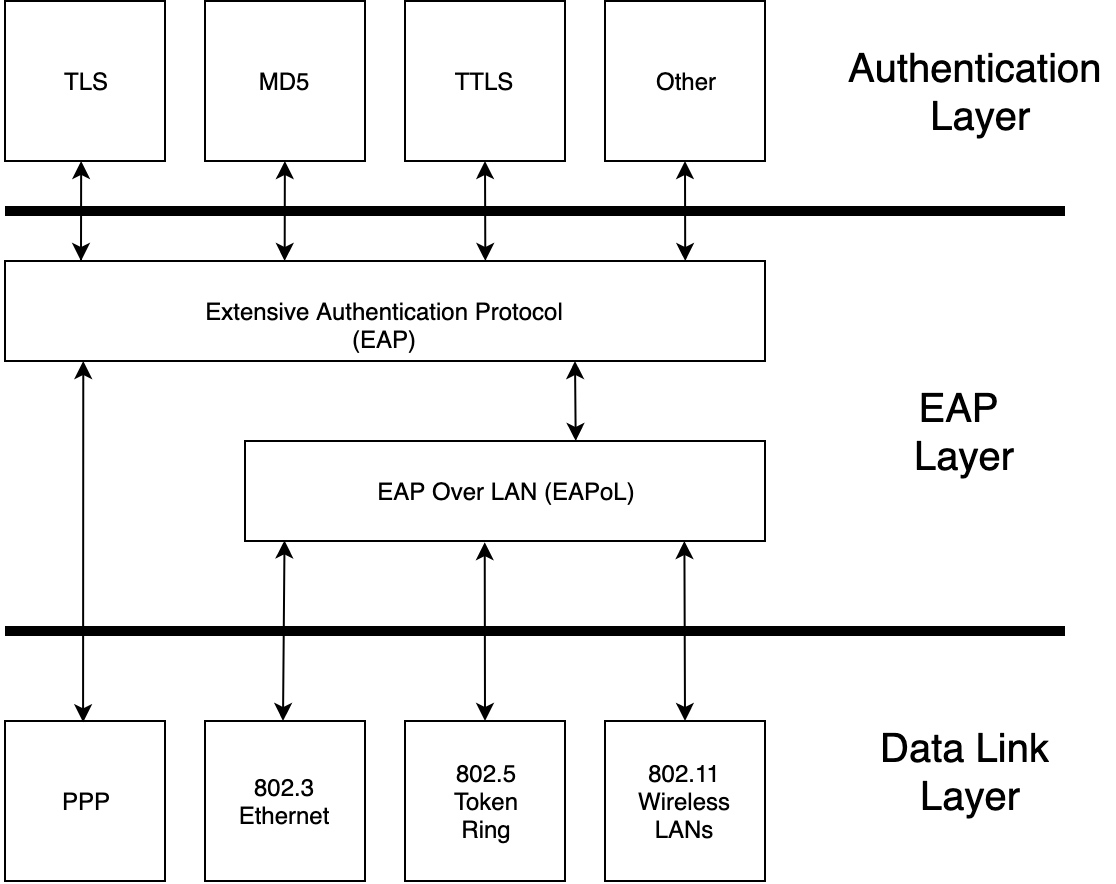

The diagram above was exported from draw.io. Its source (the exported page's mxGraphModel, read from the mxfile embedded in the PNG):
<mxGraphModel dx="1710" dy="820" grid="1" gridSize="10" guides="1" tooltips="1" connect="1" arrows="1" fold="1" page="1" pageScale="1" pageWidth="850" pageHeight="1100" math="0" shadow="0">
  <root>
    <mxCell id="0" />
    <mxCell id="1" parent="0" />
    <mxCell id="8FB0hw4bA1klsEK3PgDp-10" style="rounded=0;orthogonalLoop=1;jettySize=auto;html=1;startArrow=classic;startFill=1;entryX=0.1;entryY=0;entryDx=0;entryDy=0;entryPerimeter=0;targetPerimeterSpacing=0;exitX=0.476;exitY=1;exitDx=0;exitDy=0;exitPerimeter=0;" edge="1" parent="1" source="8FB0hw4bA1klsEK3PgDp-1" target="8FB0hw4bA1klsEK3PgDp-9">
      <mxGeometry relative="1" as="geometry">
        <mxPoint x="48" y="111" as="sourcePoint" />
        <mxPoint x="48" y="149" as="targetPoint" />
        <Array as="points">
          <mxPoint x="48" y="160" />
        </Array>
      </mxGeometry>
    </mxCell>
    <mxCell id="8FB0hw4bA1klsEK3PgDp-14" style="edgeStyle=none;rounded=0;orthogonalLoop=1;jettySize=auto;html=1;startArrow=classic;startFill=1;targetPerimeterSpacing=0;" edge="1" parent="1" source="8FB0hw4bA1klsEK3PgDp-1">
      <mxGeometry relative="1" as="geometry">
        <mxPoint x="50" y="110" as="targetPoint" />
      </mxGeometry>
    </mxCell>
    <mxCell id="8FB0hw4bA1klsEK3PgDp-1" value="TLS" style="whiteSpace=wrap;html=1;aspect=fixed;" vertex="1" parent="1">
      <mxGeometry x="10" y="30" width="80" height="80" as="geometry" />
    </mxCell>
    <mxCell id="8FB0hw4bA1klsEK3PgDp-11" style="rounded=0;orthogonalLoop=1;jettySize=auto;html=1;entryX=0.368;entryY=0;entryDx=0;entryDy=0;entryPerimeter=0;startArrow=classic;startFill=1;" edge="1" parent="1" source="8FB0hw4bA1klsEK3PgDp-2" target="8FB0hw4bA1klsEK3PgDp-9">
      <mxGeometry relative="1" as="geometry" />
    </mxCell>
    <mxCell id="8FB0hw4bA1klsEK3PgDp-2" value="MD5" style="whiteSpace=wrap;html=1;aspect=fixed;" vertex="1" parent="1">
      <mxGeometry x="110" y="30" width="80" height="80" as="geometry" />
    </mxCell>
    <mxCell id="8FB0hw4bA1klsEK3PgDp-12" style="rounded=0;orthogonalLoop=1;jettySize=auto;html=1;exitX=0.5;exitY=1;exitDx=0;exitDy=0;entryX=0.632;entryY=0;entryDx=0;entryDy=0;entryPerimeter=0;startArrow=classic;startFill=1;" edge="1" parent="1" source="8FB0hw4bA1klsEK3PgDp-3" target="8FB0hw4bA1klsEK3PgDp-9">
      <mxGeometry relative="1" as="geometry" />
    </mxCell>
    <mxCell id="8FB0hw4bA1klsEK3PgDp-3" value="TTLS" style="whiteSpace=wrap;html=1;aspect=fixed;" vertex="1" parent="1">
      <mxGeometry x="210" y="30" width="80" height="80" as="geometry" />
    </mxCell>
    <mxCell id="8FB0hw4bA1klsEK3PgDp-13" style="rounded=0;orthogonalLoop=1;jettySize=auto;html=1;exitX=0.5;exitY=1;exitDx=0;exitDy=0;entryX=0.895;entryY=0;entryDx=0;entryDy=0;entryPerimeter=0;startArrow=classic;startFill=1;" edge="1" parent="1" source="8FB0hw4bA1klsEK3PgDp-5" target="8FB0hw4bA1klsEK3PgDp-9">
      <mxGeometry relative="1" as="geometry" />
    </mxCell>
    <mxCell id="8FB0hw4bA1klsEK3PgDp-5" value="Other" style="whiteSpace=wrap;html=1;aspect=fixed;" vertex="1" parent="1">
      <mxGeometry x="310" y="30" width="80" height="80" as="geometry" />
    </mxCell>
    <mxCell id="8FB0hw4bA1klsEK3PgDp-15" style="edgeStyle=none;rounded=0;orthogonalLoop=1;jettySize=auto;html=1;startArrow=classic;startFill=1;targetPerimeterSpacing=0;exitX=0.75;exitY=1;exitDx=0;exitDy=0;entryX=0.636;entryY=0;entryDx=0;entryDy=0;entryPerimeter=0;" edge="1" parent="1" source="8FB0hw4bA1klsEK3PgDp-9" target="8FB0hw4bA1klsEK3PgDp-16">
      <mxGeometry relative="1" as="geometry">
        <mxPoint x="295" y="310" as="targetPoint" />
      </mxGeometry>
    </mxCell>
    <mxCell id="8FB0hw4bA1klsEK3PgDp-9" value="Extensive Authentication Protocol (EAP)" style="rounded=0;whiteSpace=wrap;html=1;" vertex="1" parent="1">
      <mxGeometry x="10" y="160" width="380" height="50" as="geometry" />
    </mxCell>
    <mxCell id="8FB0hw4bA1klsEK3PgDp-16" value="EAP Over LAN (EAPoL)" style="rounded=0;whiteSpace=wrap;html=1;" vertex="1" parent="1">
      <mxGeometry x="130" y="250" width="260" height="50" as="geometry" />
    </mxCell>
    <mxCell id="8FB0hw4bA1klsEK3PgDp-18" value="PPP" style="whiteSpace=wrap;html=1;aspect=fixed;" vertex="1" parent="1">
      <mxGeometry x="10" y="390" width="80" height="80" as="geometry" />
    </mxCell>
    <mxCell id="8FB0hw4bA1klsEK3PgDp-20" value="802.3&lt;br&gt;Ethernet" style="whiteSpace=wrap;html=1;aspect=fixed;" vertex="1" parent="1">
      <mxGeometry x="110" y="390" width="80" height="80" as="geometry" />
    </mxCell>
    <mxCell id="8FB0hw4bA1klsEK3PgDp-22" value="802.5&lt;br&gt;Token&lt;br&gt;Ring" style="whiteSpace=wrap;html=1;aspect=fixed;" vertex="1" parent="1">
      <mxGeometry x="210" y="390" width="80" height="80" as="geometry" />
    </mxCell>
    <mxCell id="8FB0hw4bA1klsEK3PgDp-24" value="802.11&lt;br&gt;Wireless LANs" style="whiteSpace=wrap;html=1;aspect=fixed;" vertex="1" parent="1">
      <mxGeometry x="310" y="390" width="80" height="80" as="geometry" />
    </mxCell>
    <mxCell id="8FB0hw4bA1klsEK3PgDp-26" style="rounded=0;orthogonalLoop=1;jettySize=auto;html=1;exitX=0.461;exitY=1.012;exitDx=0;exitDy=0;entryX=0.5;entryY=0;entryDx=0;entryDy=0;startArrow=classic;startFill=1;exitPerimeter=0;" edge="1" parent="1" source="8FB0hw4bA1klsEK3PgDp-16" target="8FB0hw4bA1klsEK3PgDp-22">
      <mxGeometry relative="1" as="geometry">
        <mxPoint x="250.16000000000008" y="450" as="targetPoint" />
        <mxPoint x="250" y="400" as="sourcePoint" />
      </mxGeometry>
    </mxCell>
    <mxCell id="8FB0hw4bA1klsEK3PgDp-27" style="rounded=0;orthogonalLoop=1;jettySize=auto;html=1;exitX=0.845;exitY=1;exitDx=0;exitDy=0;entryX=0.5;entryY=0;entryDx=0;entryDy=0;startArrow=classic;startFill=1;exitPerimeter=0;" edge="1" parent="1" source="8FB0hw4bA1klsEK3PgDp-16" target="8FB0hw4bA1klsEK3PgDp-24">
      <mxGeometry relative="1" as="geometry">
        <mxPoint x="349.60000000000014" y="450" as="targetPoint" />
        <mxPoint x="349.5" y="400" as="sourcePoint" />
      </mxGeometry>
    </mxCell>
    <mxCell id="8FB0hw4bA1klsEK3PgDp-28" style="rounded=0;orthogonalLoop=1;jettySize=auto;html=1;startArrow=classic;startFill=1;exitX=0.076;exitY=0.994;exitDx=0;exitDy=0;exitPerimeter=0;" edge="1" parent="1" source="8FB0hw4bA1klsEK3PgDp-16">
      <mxGeometry relative="1" as="geometry">
        <mxPoint x="149" y="390" as="targetPoint" />
        <mxPoint x="149.42888888888888" y="400" as="sourcePoint" />
      </mxGeometry>
    </mxCell>
    <mxCell id="8FB0hw4bA1klsEK3PgDp-30" value="" style="html=1;startArrow=none;startFill=0;targetPerimeterSpacing=0;endArrow=none;endFill=0;strokeWidth=5;" edge="1" parent="1">
      <mxGeometry width="50" height="50" relative="1" as="geometry">
        <mxPoint x="10" y="345" as="sourcePoint" />
        <mxPoint x="540" y="345" as="targetPoint" />
      </mxGeometry>
    </mxCell>
    <mxCell id="8FB0hw4bA1klsEK3PgDp-33" style="rounded=0;orthogonalLoop=1;jettySize=auto;html=1;startArrow=classic;startFill=1;exitX=0.103;exitY=1;exitDx=0;exitDy=0;exitPerimeter=0;entryX=0.488;entryY=0.008;entryDx=0;entryDy=0;entryPerimeter=0;" edge="1" parent="1" source="8FB0hw4bA1klsEK3PgDp-9" target="8FB0hw4bA1klsEK3PgDp-18">
      <mxGeometry relative="1" as="geometry">
        <mxPoint x="48.99999999999977" y="390.5" as="targetPoint" />
        <mxPoint x="49.75999999999999" y="300.19999999999993" as="sourcePoint" />
      </mxGeometry>
    </mxCell>
    <mxCell id="8FB0hw4bA1klsEK3PgDp-34" value="" style="html=1;startArrow=none;startFill=0;targetPerimeterSpacing=0;endArrow=none;endFill=0;strokeWidth=5;" edge="1" parent="1">
      <mxGeometry width="50" height="50" relative="1" as="geometry">
        <mxPoint x="10" y="135" as="sourcePoint" />
        <mxPoint x="540" y="135" as="targetPoint" />
      </mxGeometry>
    </mxCell>
    <mxCell id="8FB0hw4bA1klsEK3PgDp-35" value="EAP &lt;br style=&quot;font-size: 20px;&quot;&gt;Layer" style="text;html=1;resizable=0;points=[];autosize=1;align=center;verticalAlign=top;spacingTop=-4;fontSize=20;" vertex="1" parent="1">
      <mxGeometry x="465" y="220" width="50" height="30" as="geometry" />
    </mxCell>
    <mxCell id="8FB0hw4bA1klsEK3PgDp-36" value="Authentication &lt;br&gt;Layer" style="text;html=1;resizable=0;points=[];autosize=1;align=center;verticalAlign=top;spacingTop=-4;fontSize=20;" vertex="1" parent="1">
      <mxGeometry x="425" y="50" width="140" height="50" as="geometry" />
    </mxCell>
    <mxCell id="8FB0hw4bA1klsEK3PgDp-38" value="Data Link &lt;br&gt;Layer" style="text;html=1;resizable=0;points=[];autosize=1;align=center;verticalAlign=top;spacingTop=-4;fontSize=20;" vertex="1" parent="1">
      <mxGeometry x="440" y="390" width="100" height="50" as="geometry" />
    </mxCell>
  </root>
</mxGraphModel>